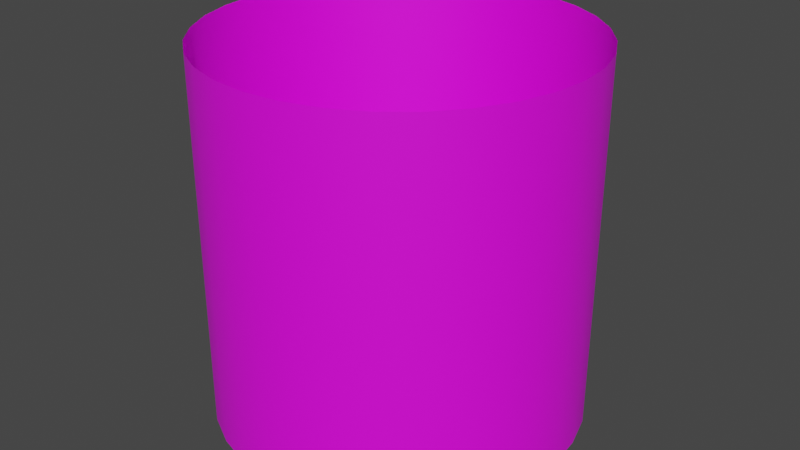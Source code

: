 # Source: cafe.blend  (saved by Blender 3.0.42; exported with 4.5.12 LTS)
import bpy
from mathutils import Matrix  # noqa: F401  (used for matrix-valued properties, if any)

bpy.ops.wm.read_factory_settings(use_empty=True)
scene = bpy.context.scene
scene.name = 'Scene'

# ---- collections
col_collection = bpy.data.collections.new('Collection'); scene.collection.children.link(col_collection)

# ---- images (referenced by path relative to the original .blend; pixels are not part of the script)
import os
ASSET_DIR = os.environ.get("B2B_ASSET_DIR", "")  # directory of the original .blend (textures are referenced by path, not embedded)
HERE = os.path.dirname(os.path.abspath(__file__))  # packed textures are extracted next to this script under _unpacked/

def load_image(name, relpath, width, height, colorspace="sRGB"):
    """Load a texture the original file referenced (path relative to the .blend, or extracted next to this script)."""
    p = next((c for c in (os.path.join(HERE, relpath), os.path.join(ASSET_DIR, relpath)) if relpath and os.path.exists(c)), "")
    if p:
        img = bpy.data.images.load(p, check_existing=True)
        img.name = name
    else:  # same state as the original file: an image datablock whose file is absent (Cycles renders it pink)
        img = bpy.data.images.new(name, width, height)
        img.source = "FILE"
        img.filepath = "//" + (relpath or name)
    img.colorspace_settings.name = colorspace
    return img
img_cafe_jpg = load_image('cafe.jpg', 'cafe.jpg', 1024, 1024, 'sRGB')

# ---- materials (node trees are filled in below, after node groups)
mat_cafe_cylinder = bpy.data.materials.new('cafe_cylinder')
mat_cafe_cylinder.use_transparent_shadow = False

# ---- material node trees
mat_cafe_cylinder.use_nodes = True; mat_cafe_cylinder.node_tree.nodes.clear()
_N = mat_cafe_cylinder.node_tree.nodes; _L = mat_cafe_cylinder.node_tree.links
n0 = _N.new('ShaderNodeBsdfPrincipled'); n0.name = 'Principled BSDF'; n0.location = (10, 300)
n0.distribution = 'GGX'
n0.subsurface_method = 'RANDOM_WALK_SKIN'
n0.inputs[3].default_value = 1.45
n0.inputs[13].default_value = 0.6053
n0.inputs[27].default_value = (0.0, 0.0, 0.0, 1.0)
n0.inputs[28].default_value = 1.0
n1 = _N.new('ShaderNodeOutputMaterial'); n1.name = 'Material Output'; n1.location = (300, 300)
n2 = _N.new('ShaderNodeTexImage'); n2.name = 'Image Texture'; n2.location = (-280, 280)
n2.image = img_cafe_jpg
_L.new(n0.outputs[0], n1.inputs[0])
_L.new(n2.outputs[0], n0.inputs[0])
n1.is_active_output = True

# ---- world
world_world = bpy.data.worlds.new('World'); scene.world = world_world
world_world.use_nodes = True; world_world.node_tree.nodes.clear()
_N = world_world.node_tree.nodes; _L = world_world.node_tree.links
n0 = _N.new('ShaderNodeOutputWorld'); n0.name = 'World Output'; n0.location = (300, 300)
n1 = _N.new('ShaderNodeBackground'); n1.name = 'Background'; n1.location = (10, 300)
n1.inputs[0].default_value = (0.05088, 0.05088, 0.05088, 1.0)
_L.new(n1.outputs[0], n0.inputs[0])
n0.is_active_output = True
world_world.color = (0.05088, 0.05088, 0.05088)
world_world.use_sun_shadow = False
world_world.sun_shadow_jitter_overblur = 0.0

# ---- meshes
me_cylinder = bpy.data.meshes.new('Cylinder')
me_cylinder.from_pydata([(0.0, 1.0, -1.0), (0.0, 1.0, 1.0), (0.1951, 0.9808, -1.0), (0.1951, 0.9808, 1.0), (0.3827, 0.9239, -1.0), (0.3827, 0.9239, 1.0), (0.5556, 0.8315, -1.0), (0.5556, 0.8315, 1.0), (0.7071, 0.7071, -1.0), (0.7071, 0.7071, 1.0), (0.8315, 0.5556, -1.0), (0.8315, 0.5556, 1.0), (0.9239, 0.3827, -1.0), (0.9239, 0.3827, 1.0), (0.9808, 0.1951, -1.0), (0.9808, 0.1951, 1.0), (1.0, -4.371e-08, -1.0), (1.0, -4.371e-08, 1.0), (0.9808, -0.1951, -1.0), (0.9808, -0.1951, 1.0), (0.9239, -0.3827, -1.0), (0.9239, -0.3827, 1.0), (0.8315, -0.5556, -1.0), (0.8315, -0.5556, 1.0), (0.7071, -0.7071, -1.0), (0.7071, -0.7071, 1.0), (0.5556, -0.8315, -1.0), (0.5556, -0.8315, 1.0), (0.3827, -0.9239, -1.0), (0.3827, -0.9239, 1.0), (0.1951, -0.9808, -1.0), (0.1951, -0.9808, 1.0), (-8.742e-08, -1.0, -1.0), (-8.742e-08, -1.0, 1.0), (-0.1951, -0.9808, -1.0), (-0.1951, -0.9808, 1.0), (-0.3827, -0.9239, -1.0), (-0.3827, -0.9239, 1.0), (-0.5556, -0.8315, -1.0), (-0.5556, -0.8315, 1.0), (-0.7071, -0.7071, -1.0), (-0.7071, -0.7071, 1.0), (-0.8315, -0.5556, -1.0), (-0.8315, -0.5556, 1.0), (-0.9239, -0.3827, -1.0), (-0.9239, -0.3827, 1.0), (-0.9808, -0.1951, -1.0), (-0.9808, -0.1951, 1.0), (-1.0, 1.192e-08, -1.0), (-1.0, 1.192e-08, 1.0), (-0.9808, 0.1951, -1.0), (-0.9808, 0.1951, 1.0), (-0.9239, 0.3827, -1.0), (-0.9239, 0.3827, 1.0), (-0.8315, 0.5556, -1.0), (-0.8315, 0.5556, 1.0), (-0.7071, 0.7071, -1.0), (-0.7071, 0.7071, 1.0), (-0.5556, 0.8315, -1.0), (-0.5556, 0.8315, 1.0), (-0.3827, 0.9239, -1.0), (-0.3827, 0.9239, 1.0), (-0.1951, 0.9808, -1.0), (-0.1951, 0.9808, 1.0)], [], [(0, 2, 3, 1), (2, 4, 5, 3), (4, 6, 7, 5), (6, 8, 9, 7), (8, 10, 11, 9), (10, 12, 13, 11), (12, 14, 15, 13), (14, 16, 17, 15), (16, 18, 19, 17), (18, 20, 21, 19), (20, 22, 23, 21), (22, 24, 25, 23), (24, 26, 27, 25), (26, 28, 29, 27), (28, 30, 31, 29), (30, 32, 33, 31), (32, 34, 35, 33), (34, 36, 37, 35), (36, 38, 39, 37), (38, 40, 41, 39), (40, 42, 43, 41), (42, 44, 45, 43), (44, 46, 47, 45), (46, 48, 49, 47), (48, 50, 51, 49), (50, 52, 53, 51), (52, 54, 55, 53), (54, 56, 57, 55), (56, 58, 59, 57), (58, 60, 61, 59), (60, 62, 63, 61), (62, 0, 1, 63)])
me_cylinder.polygons.foreach_set('use_smooth', [True] * 32)
_uv = me_cylinder.uv_layers.new(name='UVMap')
_uv.uv.foreach_set('vector', [0.9122, 0.001359, 0.8841, 0.001359, 0.8841, 0.9775, 0.9122, 0.9775, 0.8841, 0.001359, 0.856, 0.001359, 0.856, 0.9775, 0.8841, 0.9775, 0.856, 0.001359, 0.8279, 0.001359, 0.8279, 0.9775, 0.856, 0.9775, 0.8279, 0.001359, 0.7998, 0.001359, 0.7998, 0.9775, 0.8279, 0.9775, 0.7998, 0.001359, 0.7717, 0.001359, 0.7717, 0.9775, 0.7998, 0.9775, 0.7717, 0.001359, 0.7437, 0.001359, 0.7437, 0.9775, 0.7717, 0.9775, 0.7437, 0.001359, 0.7156, 0.001359, 0.7156, 0.9775, 0.7437, 0.9775, 0.7156, 0.001359, 0.6875, 0.001359, 0.6875, 0.9775, 0.7156, 0.9775, 0.6875, 0.001359, 0.6594, 0.001359, 0.6594, 0.9775, 0.6875, 0.9775, 0.6594, 0.001359, 0.6313, 0.001359, 0.6313, 0.9775, 0.6594, 0.9775, 0.6313, 0.001359, 0.6032, 0.001359, 0.6032, 0.9775, 0.6313, 0.9775, 0.6032, 0.001359, 0.5751, 0.001359, 0.5751, 0.9775, 0.6032, 0.9775, 0.5751, 0.001359, 0.5471, 0.001359, 0.5471, 0.9775, 0.5751, 0.9775, 0.5471, 0.001359, 0.519, 0.001359, 0.519, 0.9775, 0.5471, 0.9775, 0.519, 0.001359, 0.4909, 0.001359, 0.4909, 0.9775, 0.519, 0.9775, 0.4909, 0.001359, 0.4628, 0.001359, 0.4628, 0.9775, 0.4909, 0.9775, 0.4628, 0.001359, 0.4347, 0.001359, 0.4347, 0.9775, 0.4628, 0.9775, 0.4347, 0.001359, 0.4066, 0.001359, 0.4066, 0.9775, 0.4347, 0.9775, 0.4066, 0.001359, 0.3785, 0.001359, 0.3785, 0.9775, 0.4066, 0.9775, 0.3785, 0.001359, 0.3504, 0.001359, 0.3504, 0.9775, 0.3785, 0.9775, 0.3504, 0.001359, 0.3224, 0.001359, 0.3224, 0.9775, 0.3504, 0.9775, 0.3224, 0.001359, 0.2943, 0.001359, 0.2943, 0.9775, 0.3224, 0.9775, 0.2943, 0.001359, 0.2662, 0.001359, 0.2662, 0.9775, 0.2943, 0.9775, 0.2662, 0.001359, 0.2381, 0.001359, 0.2381, 0.9775, 0.2662, 0.9775, 0.2381, 0.001359, 0.21, 0.001359, 0.21, 0.9775, 0.2381, 0.9775, 0.21, 0.001359, 0.1819, 0.001359, 0.1819, 0.9775, 0.21, 0.9775, 0.1819, 0.001359, 0.1538, 0.001359, 0.1538, 0.9775, 0.1819, 0.9775, 0.1538, 0.001359, 0.1258, 0.001359, 0.1258, 0.9775, 0.1538, 0.9775, 0.1258, 0.001359, 0.09767, 0.001359, 0.09767, 0.9775, 0.1258, 0.9775, 0.09767, 0.001359, 0.06958, 0.001359, 0.06958, 0.9775, 0.09767, 0.9775, 0.06958, 0.001359, 0.0415, 0.001359, 0.0415, 0.9775, 0.06958, 0.9775, 0.0415, 0.001359, 0.01341, 0.001359, 0.01341, 0.9775, 0.0415, 0.9775])
me_cylinder.materials.append(mat_cafe_cylinder)
me_cylinder.use_remesh_fix_poles = True
me_cylinder.use_remesh_preserve_attributes = False
me_cylinder.update()

# ---- objects
ob_cylinder = bpy.data.objects.new('Cylinder', me_cylinder)

# ---- transforms, parenting, visibility, modifiers, constraints
ob_cylinder.location = (0.0, 0.0, 0.0)

# ---- collection membership
col_collection.objects.link(ob_cylinder)

# ---- scene / render settings (as saved in the file)
scene.frame_start = 1; scene.frame_end = 250; scene.frame_set(1)
scene.render.engine = 'BLENDER_EEVEE_NEXT'
scene.cycles.sampling_pattern = 'TABULATED_SOBOL'
scene.cycles.use_light_tree = False
scene.view_settings.view_transform = 'Filmic'
bpy.context.view_layer.update()

# ---- added for rendering (the .blend has no active camera and no usable light): camera, sun
cam_auto = bpy.data.cameras.new('AutoCamera')
cam_auto.lens = 50.0
cam_auto.sensor_width = 36.0
cam_auto.clip_end = 1000.0
ob_auto_camera = bpy.data.objects.new('AutoCamera', cam_auto)
scene.collection.objects.link(ob_auto_camera)
ob_auto_camera.location = (3.20507, -3.84609, 2.56406)
ob_auto_camera.rotation_euler = (1.09748, -7.21219e-08, 0.694738)
scene.camera = ob_auto_camera
light_auto_sun = bpy.data.lights.new('AutoSun', 'SUN')
light_auto_sun.energy = 3.0
light_auto_sun.angle = 0.0523599
ob_auto_sun = bpy.data.objects.new('AutoSun', light_auto_sun)
scene.collection.objects.link(ob_auto_sun)
ob_auto_sun.rotation_euler = (0.872665, 0.174533, 0.523599)
bpy.context.view_layer.update()
